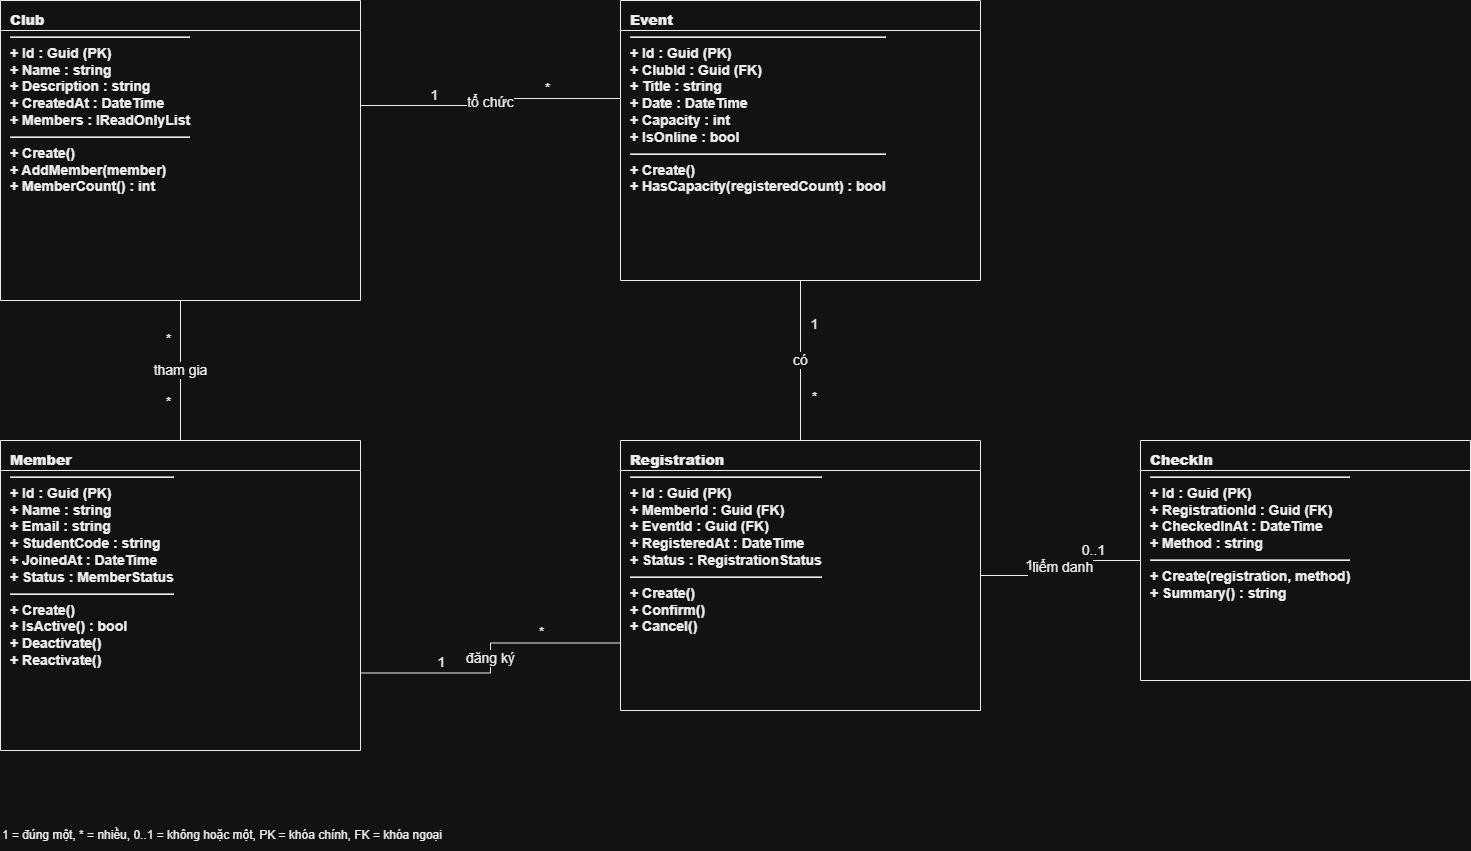

The diagram above was exported from draw.io. Its source (the exported page's mxGraphModel, read from the mxfile embedded in the PNG):
<mxGraphModel dx="1640" dy="1167" grid="1" gridSize="10" guides="1" tooltips="1" connect="1" arrows="0" fold="1" page="1" pageScale="1" pageWidth="1600" pageHeight="1100" math="0" shadow="0">
  <root>
    <mxCell id="0" />
    <mxCell id="1" parent="0" />
    <mxCell id="club" parent="1" style="swimlane;html=1;startSize=30;horizontal=1;whiteSpace=wrap;rounded=0;fillColor=#FFFFFF;swimlaneFillColor=#FFFFFF;strokeColor=#000000;fontColor=#000000;fontFamily=Arial;fontSize=14;align=left;verticalAlign=top;spacingLeft=8;spacingTop=5;collapsible=0;" value="&lt;b&gt;Club&lt;/b&gt;&lt;hr/&gt;+ Id : Guid (PK)&lt;br/&gt;+ Name : string&lt;br/&gt;+ Description : string&lt;br/&gt;+ CreatedAt : DateTime&lt;br/&gt;+ Members : IReadOnlyList&lt;Member&gt;&lt;hr/&gt;+ Create()&lt;br/&gt;+ AddMember(member)&lt;br/&gt;+ MemberCount() : int" vertex="1">
      <mxGeometry height="300" width="360" x="80" y="80" as="geometry" />
    </mxCell>
    <mxCell id="event" parent="1" style="swimlane;html=1;startSize=30;horizontal=1;whiteSpace=wrap;rounded=0;fillColor=#FFFFFF;swimlaneFillColor=#FFFFFF;strokeColor=#000000;fontColor=#000000;fontFamily=Arial;fontSize=14;align=left;verticalAlign=top;spacingLeft=8;spacingTop=5;collapsible=0;" value="&lt;b&gt;Event&lt;/b&gt;&lt;hr/&gt;+ Id : Guid (PK)&lt;br/&gt;+ ClubId : Guid (FK)&lt;br/&gt;+ Title : string&lt;br/&gt;+ Date : DateTime&lt;br/&gt;+ Capacity : int&lt;br/&gt;+ IsOnline : bool&lt;hr/&gt;+ Create()&lt;br/&gt;+ HasCapacity(registeredCount) : bool" vertex="1">
      <mxGeometry height="280" width="360" x="700" y="80" as="geometry" />
    </mxCell>
    <mxCell id="member" parent="1" style="swimlane;html=1;startSize=30;horizontal=1;whiteSpace=wrap;rounded=0;fillColor=#FFFFFF;swimlaneFillColor=#FFFFFF;strokeColor=#000000;fontColor=#000000;fontFamily=Arial;fontSize=14;align=left;verticalAlign=top;spacingLeft=8;spacingTop=5;collapsible=0;" value="&lt;b&gt;Member&lt;/b&gt;&lt;hr/&gt;+ Id : Guid (PK)&lt;br/&gt;+ Name : string&lt;br/&gt;+ Email : string&lt;br/&gt;+ StudentCode : string&lt;br/&gt;+ JoinedAt : DateTime&lt;br/&gt;+ Status : MemberStatus&lt;hr/&gt;+ Create()&lt;br/&gt;+ IsActive() : bool&lt;br/&gt;+ Deactivate()&lt;br/&gt;+ Reactivate()" vertex="1">
      <mxGeometry height="310" width="360" x="80" y="520" as="geometry" />
    </mxCell>
    <mxCell id="registration" parent="1" style="swimlane;html=1;startSize=30;horizontal=1;whiteSpace=wrap;rounded=0;fillColor=#FFFFFF;swimlaneFillColor=#FFFFFF;strokeColor=#000000;fontColor=#000000;fontFamily=Arial;fontSize=14;align=left;verticalAlign=top;spacingLeft=8;spacingTop=5;collapsible=0;" value="&lt;b&gt;Registration&lt;/b&gt;&lt;hr/&gt;+ Id : Guid (PK)&lt;br/&gt;+ MemberId : Guid (FK)&lt;br/&gt;+ EventId : Guid (FK)&lt;br/&gt;+ RegisteredAt : DateTime&lt;br/&gt;+ Status : RegistrationStatus&lt;hr/&gt;+ Create()&lt;br/&gt;+ Confirm()&lt;br/&gt;+ Cancel()" vertex="1">
      <mxGeometry height="270" width="360" x="700" y="520" as="geometry" />
    </mxCell>
    <mxCell id="checkin" parent="1" style="swimlane;html=1;startSize=30;horizontal=1;whiteSpace=wrap;rounded=0;fillColor=#FFFFFF;swimlaneFillColor=#FFFFFF;strokeColor=#000000;fontColor=#000000;fontFamily=Arial;fontSize=14;align=left;verticalAlign=top;spacingLeft=8;spacingTop=5;collapsible=0;" value="&lt;b&gt;CheckIn&lt;/b&gt;&lt;hr/&gt;+ Id : Guid (PK)&lt;br/&gt;+ RegistrationId : Guid (FK)&lt;br/&gt;+ CheckedInAt : DateTime&lt;br/&gt;+ Method : string&lt;hr/&gt;+ Create(registration, method)&lt;br/&gt;+ Summary() : string" vertex="1">
      <mxGeometry height="240" width="330" x="1220" y="520" as="geometry" />
    </mxCell>
    <mxCell id="rel_club_event" edge="1" parent="1" source="club" style="edgeStyle=orthogonalEdgeStyle;rounded=0;orthogonalLoop=1;jettySize=auto;html=1;startArrow=none;endArrow=none;strokeColor=#000000;fontColor=#000000;fontFamily=Arial;fontSize=14;labelBackgroundColor=#FFFFFF;exitX=1;exitY=0.35;exitDx=0;exitDy=0;entryX=0;entryY=0.35;entryDx=0;entryDy=0;" target="event" value="tổ chức">
      <mxGeometry relative="1" as="geometry" />
    </mxCell>
    <mxCell id="club_event_one" connectable="0" parent="rel_club_event" style="edgeLabel;html=1;align=center;verticalAlign=middle;resizable=0;points=[];fontColor=#000000;fontFamily=Arial;fontSize=14;labelBackgroundColor=#FFFFFF;" value="1" vertex="1">
      <mxGeometry relative="1" x="-0.45" y="-1" as="geometry">
        <mxPoint y="-12" as="offset" />
      </mxGeometry>
    </mxCell>
    <mxCell id="club_event_many" connectable="0" parent="rel_club_event" style="edgeLabel;html=1;align=center;verticalAlign=middle;resizable=0;points=[];fontColor=#000000;fontFamily=Arial;fontSize=14;labelBackgroundColor=#FFFFFF;" value="*" vertex="1">
      <mxGeometry relative="1" x="0.45" y="-1" as="geometry">
        <mxPoint y="-12" as="offset" />
      </mxGeometry>
    </mxCell>
    <mxCell id="rel_member_club" edge="1" parent="1" source="member" style="edgeStyle=orthogonalEdgeStyle;rounded=0;orthogonalLoop=1;jettySize=auto;html=1;startArrow=none;endArrow=none;strokeColor=#000000;fontColor=#000000;fontFamily=Arial;fontSize=14;labelBackgroundColor=#FFFFFF;exitX=0.5;exitY=0;exitDx=0;exitDy=0;entryX=0.5;entryY=1;entryDx=0;entryDy=0;" target="club" value="tham gia">
      <mxGeometry relative="1" as="geometry" />
    </mxCell>
    <mxCell id="member_club_many_a" connectable="0" parent="rel_member_club" style="edgeLabel;html=1;align=center;verticalAlign=middle;resizable=0;points=[];fontColor=#000000;fontFamily=Arial;fontSize=14;labelBackgroundColor=#FFFFFF;" value="*" vertex="1">
      <mxGeometry relative="1" x="-0.45" y="-1" as="geometry">
        <mxPoint x="-14" as="offset" />
      </mxGeometry>
    </mxCell>
    <mxCell id="member_club_many_b" connectable="0" parent="rel_member_club" style="edgeLabel;html=1;align=center;verticalAlign=middle;resizable=0;points=[];fontColor=#000000;fontFamily=Arial;fontSize=14;labelBackgroundColor=#FFFFFF;" value="*" vertex="1">
      <mxGeometry relative="1" x="0.45" y="-1" as="geometry">
        <mxPoint x="-14" as="offset" />
      </mxGeometry>
    </mxCell>
    <mxCell id="rel_member_registration" edge="1" parent="1" source="member" style="edgeStyle=orthogonalEdgeStyle;rounded=0;orthogonalLoop=1;jettySize=auto;html=1;startArrow=none;endArrow=none;strokeColor=#000000;fontColor=#000000;fontFamily=Arial;fontSize=14;labelBackgroundColor=#FFFFFF;exitX=1;exitY=0.75;exitDx=0;exitDy=0;entryX=0;entryY=0.75;entryDx=0;entryDy=0;" target="registration" value="đăng ký">
      <mxGeometry relative="1" as="geometry" />
    </mxCell>
    <mxCell id="member_registration_one" connectable="0" parent="rel_member_registration" style="edgeLabel;html=1;align=center;verticalAlign=middle;resizable=0;points=[];fontColor=#000000;fontFamily=Arial;fontSize=14;labelBackgroundColor=#FFFFFF;" value="1" vertex="1">
      <mxGeometry relative="1" x="-0.45" y="-1" as="geometry">
        <mxPoint y="-12" as="offset" />
      </mxGeometry>
    </mxCell>
    <mxCell id="member_registration_many" connectable="0" parent="rel_member_registration" style="edgeLabel;html=1;align=center;verticalAlign=middle;resizable=0;points=[];fontColor=#000000;fontFamily=Arial;fontSize=14;labelBackgroundColor=#FFFFFF;" value="*" vertex="1">
      <mxGeometry relative="1" x="0.45" y="-1" as="geometry">
        <mxPoint y="-12" as="offset" />
      </mxGeometry>
    </mxCell>
    <mxCell id="rel_event_registration" edge="1" parent="1" source="event" style="edgeStyle=orthogonalEdgeStyle;rounded=0;orthogonalLoop=1;jettySize=auto;html=1;startArrow=none;endArrow=none;strokeColor=#000000;fontColor=#000000;fontFamily=Arial;fontSize=14;labelBackgroundColor=#FFFFFF;exitX=0.5;exitY=1;exitDx=0;exitDy=0;entryX=0.5;entryY=0;entryDx=0;entryDy=0;" target="registration" value="có">
      <mxGeometry relative="1" as="geometry" />
    </mxCell>
    <mxCell id="event_registration_one" connectable="0" parent="rel_event_registration" style="edgeLabel;html=1;align=center;verticalAlign=middle;resizable=0;points=[];fontColor=#000000;fontFamily=Arial;fontSize=14;labelBackgroundColor=#FFFFFF;" value="1" vertex="1">
      <mxGeometry relative="1" x="-0.45" y="-1" as="geometry">
        <mxPoint x="14" as="offset" />
      </mxGeometry>
    </mxCell>
    <mxCell id="event_registration_many" connectable="0" parent="rel_event_registration" style="edgeLabel;html=1;align=center;verticalAlign=middle;resizable=0;points=[];fontColor=#000000;fontFamily=Arial;fontSize=14;labelBackgroundColor=#FFFFFF;" value="*" vertex="1">
      <mxGeometry relative="1" x="0.45" y="-1" as="geometry">
        <mxPoint x="14" as="offset" />
      </mxGeometry>
    </mxCell>
    <mxCell id="rel_registration_checkin" edge="1" parent="1" source="registration" style="edgeStyle=orthogonalEdgeStyle;rounded=0;orthogonalLoop=1;jettySize=auto;html=1;startArrow=none;endArrow=none;strokeColor=#000000;fontColor=#000000;fontFamily=Arial;fontSize=14;labelBackgroundColor=#FFFFFF;exitX=1;exitY=0.5;exitDx=0;exitDy=0;entryX=0;entryY=0.5;entryDx=0;entryDy=0;" target="checkin" value="điểm danh">
      <mxGeometry relative="1" as="geometry" />
    </mxCell>
    <mxCell id="registration_checkin_one" connectable="0" parent="rel_registration_checkin" style="edgeLabel;html=1;align=center;verticalAlign=middle;resizable=0;points=[];fontColor=#000000;fontFamily=Arial;fontSize=14;labelBackgroundColor=#FFFFFF;" value="1" vertex="1">
      <mxGeometry relative="1" x="-0.45" y="-1" as="geometry">
        <mxPoint y="-12" as="offset" />
      </mxGeometry>
    </mxCell>
    <mxCell id="registration_checkin_optional" connectable="0" parent="rel_registration_checkin" style="edgeLabel;html=1;align=center;verticalAlign=middle;resizable=0;points=[];fontColor=#000000;fontFamily=Arial;fontSize=14;labelBackgroundColor=#FFFFFF;" value="0..1" vertex="1">
      <mxGeometry relative="1" x="0.45" y="-1" as="geometry">
        <mxPoint y="-12" as="offset" />
      </mxGeometry>
    </mxCell>
    <mxCell id="legend" parent="1" style="text;html=1;align=left;verticalAlign=middle;whiteSpace=wrap;rounded=0;fillColor=#FFFFFF;strokeColor=none;fontColor=#000000;fontFamily=Arial;fontSize=12;" value="1 = đúng một, * = nhiều, 0..1 = không hoặc một, PK = khóa chính, FK = khóa ngoại" vertex="1">
      <mxGeometry height="30" width="900" x="80" y="900" as="geometry" />
    </mxCell>
  </root>
</mxGraphModel>